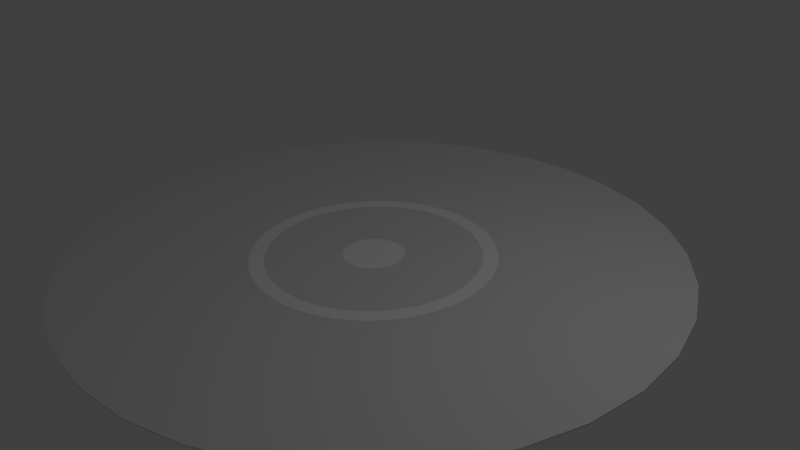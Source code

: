 # Source: bola-de-gude-campo.blend  (saved by Blender 2.76.0; exported with 4.5.12 LTS)
import bpy
from mathutils import Matrix  # noqa: F401  (used for matrix-valued properties, if any)

bpy.ops.wm.read_factory_settings(use_empty=True)
scene = bpy.context.scene
scene.name = 'Scene'

# ---- collections
col_collection_1 = bpy.data.collections.new('Collection 1'); scene.collection.children.link(col_collection_1)

# ---- materials (node trees are filled in below, after node groups)
mat_material_004 = bpy.data.materials.new('Material.004')
mat_material_004.alpha_threshold = 0.0
mat_material_004.use_transparent_shadow = False
mat_material_004.diffuse_color = (1.0, 1.0, 1.0, 1.0)
mat_material_004.roughness = 0.5
mat_material_001 = bpy.data.materials.new('Material.001')
mat_material_001.alpha_threshold = 0.0
mat_material_001.use_transparent_shadow = False
mat_material_001.diffuse_color = (1.0, 1.0, 1.0, 1.0)
mat_material_001.roughness = 0.5
mat_material_003 = bpy.data.materials.new('Material.003')
mat_material_003.alpha_threshold = 0.0
mat_material_003.use_transparent_shadow = False
mat_material_003.preview_render_type = 'FLAT'
mat_material_003.roughness = 0.5

# ---- material node trees

# ---- world
world_world = bpy.data.worlds.new('World'); scene.world = world_world
world_world.color = (0.05088, 0.05088, 0.05088)
world_world.use_sun_shadow = False
world_world.sun_shadow_jitter_overblur = 0.0
world_world.cycles.sampling_method = 'MANUAL'
world_world.cycles.sample_map_resolution = 256

# ---- cameras
cam_camera = bpy.data.cameras.new('Camera')
cam_camera.clip_end = 100.0
cam_camera.lens = 35.0
cam_camera.sensor_width = 32.0
cam_camera.sensor_height = 18.0
cam_camera.ortho_scale = 7.314
cam_camera.dof.focus_distance = 0.0
cam_camera.dof.aperture_fstop = 128.0

# ---- lights
light_lamp = bpy.data.lights.new('Lamp', 'POINT')
light_lamp.transmission_factor = 0.0
light_lamp.cutoff_distance = 30.0
light_lamp.energy = 100.0
light_lamp.shadow_buffer_clip_start = 1.001
light_lamp.shadow_soft_size = 0.1
light_lamp.shadow_maximum_resolution = 0.006
light_lamp.use_absolute_resolution = True
light_lamp.cycles.use_multiple_importance_sampling = False

# ---- meshes
me_cylinder_001 = bpy.data.meshes.new('Cylinder.001')
me_cylinder_001.from_pydata([(0.0, 0.4, -1.0), (0.0, 0.4, 1.0), (0.03921, 0.3981, -1.0), (0.03921, 0.3981, 1.0), (0.07804, 0.3923, -1.0), (0.07804, 0.3923, 1.0), (0.1161, 0.3828, -1.0), (0.1161, 0.3828, 1.0), (0.1531, 0.3696, -1.0), (0.1531, 0.3696, 1.0), (0.1886, 0.3528, -1.0), (0.1886, 0.3528, 1.0), (0.2222, 0.3326, -1.0), (0.2222, 0.3326, 1.0), (0.2538, 0.3092, -1.0), (0.2538, 0.3092, 1.0), (0.2828, 0.2828, -1.0), (0.2828, 0.2828, 1.0), (0.3092, 0.2538, -1.0), (0.3092, 0.2538, 1.0), (0.3326, 0.2222, -1.0), (0.3326, 0.2222, 1.0), (0.3528, 0.1886, -1.0), (0.3528, 0.1886, 1.0), (0.3696, 0.1531, -1.0), (0.3696, 0.1531, 1.0), (0.3828, 0.1161, -1.0), (0.3828, 0.1161, 1.0), (0.3923, 0.07804, -1.0), (0.3923, 0.07804, 1.0), (0.3981, 0.03921, -1.0), (0.3981, 0.03921, 1.0), (0.4, -6.517e-08, -1.0), (0.4, -6.517e-08, 1.0), (0.3981, -0.03921, -1.0), (0.3981, -0.03921, 1.0), (0.3923, -0.07804, -1.0), (0.3923, -0.07804, 1.0), (0.3828, -0.1161, -1.0), (0.3828, -0.1161, 1.0), (0.3696, -0.1531, -1.0), (0.3696, -0.1531, 1.0), (0.3528, -0.1886, -1.0), (0.3528, -0.1886, 1.0), (0.3326, -0.2222, -1.0), (0.3326, -0.2222, 1.0), (0.3092, -0.2538, -1.0), (0.3092, -0.2538, 1.0), (0.2828, -0.2828, -1.0), (0.2828, -0.2828, 1.0), (0.2538, -0.3092, -1.0), (0.2538, -0.3092, 1.0), (0.2222, -0.3326, -1.0), (0.2222, -0.3326, 1.0), (0.1886, -0.3528, -1.0), (0.1886, -0.3528, 1.0), (0.1531, -0.3696, -1.0), (0.1531, -0.3696, 1.0), (0.1161, -0.3828, -1.0), (0.1161, -0.3828, 1.0), (0.07804, -0.3923, -1.0), (0.07804, -0.3923, 1.0), (0.03921, -0.3981, -1.0), (0.03921, -0.3981, 1.0), (-3.211e-07, -0.4, -1.0), (-3.211e-07, -0.4, 1.0), (-0.03921, -0.3981, -1.0), (-0.03921, -0.3981, 1.0), (-0.07804, -0.3923, -1.0), (-0.07804, -0.3923, 1.0), (-0.1161, -0.3828, -1.0), (-0.1161, -0.3828, 1.0), (-0.1531, -0.3696, -1.0), (-0.1531, -0.3696, 1.0), (-0.1886, -0.3528, -1.0), (-0.1886, -0.3528, 1.0), (-0.2222, -0.3326, -1.0), (-0.2222, -0.3326, 1.0), (-0.2538, -0.3092, -1.0), (-0.2538, -0.3092, 1.0), (-0.2828, -0.2828, -1.0), (-0.2828, -0.2828, 1.0), (-0.3092, -0.2538, -1.0), (-0.3092, -0.2538, 1.0), (-0.3326, -0.2222, -1.0), (-0.3326, -0.2222, 1.0), (-0.3528, -0.1886, -1.0), (-0.3528, -0.1886, 1.0), (-0.3696, -0.1531, -1.0), (-0.3696, -0.1531, 1.0), (-0.3828, -0.1161, -1.0), (-0.3828, -0.1161, 1.0), (-0.3923, -0.07804, -1.0), (-0.3923, -0.07804, 1.0), (-0.3981, -0.03921, -1.0), (-0.3981, -0.03921, 1.0), (-0.4, -1.86e-07, -1.0), (-0.4, -1.86e-07, 1.0), (-0.3981, 0.03921, -1.0), (-0.3981, 0.03921, 1.0), (-0.3923, 0.07804, -1.0), (-0.3923, 0.07804, 1.0), (-0.3828, 0.1161, -1.0), (-0.3828, 0.1161, 1.0), (-0.3696, 0.1531, -1.0), (-0.3696, 0.1531, 1.0), (-0.3528, 0.1886, -1.0), (-0.3528, 0.1886, 1.0), (-0.3326, 0.2222, -1.0), (-0.3326, 0.2222, 1.0), (-0.3092, 0.2538, -1.0), (-0.3092, 0.2538, 1.0), (-0.2828, 0.2828, -1.0), (-0.2828, 0.2828, 1.0), (-0.2538, 0.3092, -1.0), (-0.2538, 0.3092, 1.0), (-0.2222, 0.3326, -1.0), (-0.2222, 0.3326, 1.0), (-0.1886, 0.3528, -1.0), (-0.1886, 0.3528, 1.0), (-0.1531, 0.3696, -1.0), (-0.1531, 0.3696, 1.0), (-0.1161, 0.3828, -1.0), (-0.1161, 0.3828, 1.0), (-0.07804, 0.3923, -1.0), (-0.07804, 0.3923, 1.0), (-0.03921, 0.3981, -1.0), (-0.03921, 0.3981, 1.0)], [], [(0, 1, 3, 2), (2, 3, 5, 4), (4, 5, 7, 6), (6, 7, 9, 8), (8, 9, 11, 10), (10, 11, 13, 12), (12, 13, 15, 14), (14, 15, 17, 16), (16, 17, 19, 18), (18, 19, 21, 20), (20, 21, 23, 22), (22, 23, 25, 24), (24, 25, 27, 26), (26, 27, 29, 28), (28, 29, 31, 30), (30, 31, 33, 32), (32, 33, 35, 34), (34, 35, 37, 36), (36, 37, 39, 38), (38, 39, 41, 40), (40, 41, 43, 42), (42, 43, 45, 44), (44, 45, 47, 46), (46, 47, 49, 48), (48, 49, 51, 50), (50, 51, 53, 52), (52, 53, 55, 54), (54, 55, 57, 56), (56, 57, 59, 58), (58, 59, 61, 60), (60, 61, 63, 62), (62, 63, 65, 64), (64, 65, 67, 66), (66, 67, 69, 68), (68, 69, 71, 70), (70, 71, 73, 72), (72, 73, 75, 74), (74, 75, 77, 76), (76, 77, 79, 78), (78, 79, 81, 80), (80, 81, 83, 82), (82, 83, 85, 84), (84, 85, 87, 86), (86, 87, 89, 88), (88, 89, 91, 90), (90, 91, 93, 92), (92, 93, 95, 94), (94, 95, 97, 96), (96, 97, 99, 98), (98, 99, 101, 100), (100, 101, 103, 102), (102, 103, 105, 104), (104, 105, 107, 106), (106, 107, 109, 108), (108, 109, 111, 110), (110, 111, 113, 112), (112, 113, 115, 114), (114, 115, 117, 116), (116, 117, 119, 118), (118, 119, 121, 120), (120, 121, 123, 122), (122, 123, 125, 124), (3, 1, 127, 125, 123, 121, 119, 117, 115, 113, 111, 109, 107, 105, 103, 101, 99, 97, 95, 93, 91, 89, 87, 85, 83, 81, 79, 77, 75, 73, 71, 69, 67, 65, 63, 61, 59, 57, 55, 53, 51, 49, 47, 45, 43, 41, 39, 37, 35, 33, 31, 29, 27, 25, 23, 21, 19, 17, 15, 13, 11, 9, 7, 5), (126, 127, 1, 0), (124, 125, 127, 126), (0, 2, 4, 6, 8, 10, 12, 14, 16, 18, 20, 22, 24, 26, 28, 30, 32, 34, 36, 38, 40, 42, 44, 46, 48, 50, 52, 54, 56, 58, 60, 62, 64, 66, 68, 70, 72, 74, 76, 78, 80, 82, 84, 86, 88, 90, 92, 94, 96, 98, 100, 102, 104, 106, 108, 110, 112, 114, 116, 118, 120, 122, 124, 126)])
me_cylinder_001.materials.append(mat_material_004)
me_cylinder_001.use_remesh_preserve_volume = False
me_cylinder_001.use_remesh_preserve_attributes = False
me_cylinder_001.use_mirror_vertex_groups = False
me_cylinder_001.update()
me_torus_001 = bpy.data.meshes.new('Torus.001')
me_torus_001.from_pydata([(1.6, 0.0, 0.0), (1.587, 0.0, 0.05), (1.55, 0.0, 0.0866), (1.5, 0.0, 0.1), (1.45, 0.0, 0.0866), (1.413, 0.0, 0.05), (1.4, 0.0, 1.225e-17), (1.413, 0.0, -0.05), (1.45, 0.0, -0.0866), (1.5, 0.0, -0.1), (1.55, 0.0, -0.0866), (1.587, 0.0, -0.05), (1.586, 0.2088, 0.0), (1.573, 0.2071, 0.05), (1.537, 0.2023, 0.0866), (1.487, 0.1958, 0.1), (1.438, 0.1893, 0.0866), (1.401, 0.1845, 0.05), (1.388, 0.1827, 1.225e-17), (1.401, 0.1845, -0.05), (1.438, 0.1893, -0.0866), (1.487, 0.1958, -0.1), (1.537, 0.2023, -0.0866), (1.573, 0.2071, -0.05), (1.545, 0.4141, 0.0), (1.533, 0.4106, 0.05), (1.497, 0.4012, 0.0866), (1.449, 0.3882, 0.1), (1.401, 0.3753, 0.0866), (1.365, 0.3658, 0.05), (1.352, 0.3623, 1.225e-17), (1.365, 0.3658, -0.05), (1.401, 0.3753, -0.0866), (1.449, 0.3882, -0.1), (1.497, 0.4012, -0.0866), (1.533, 0.4106, -0.05), (1.478, 0.6123, 0.0), (1.466, 0.6072, 0.05), (1.432, 0.5932, 0.0866), (1.386, 0.574, 0.1), (1.34, 0.5549, 0.0866), (1.306, 0.5409, 0.05), (1.293, 0.5358, 1.225e-17), (1.306, 0.5409, -0.05), (1.34, 0.5549, -0.0866), (1.386, 0.574, -0.1), (1.432, 0.5932, -0.0866), (1.466, 0.6072, -0.05), (1.386, 0.8, 0.0), (1.374, 0.7933, 0.05), (1.342, 0.775, 0.0866), (1.299, 0.75, 0.1), (1.256, 0.725, 0.0866), (1.224, 0.7067, 0.05), (1.212, 0.7, 1.225e-17), (1.224, 0.7067, -0.05), (1.256, 0.725, -0.0866), (1.299, 0.75, -0.1), (1.342, 0.775, -0.0866), (1.374, 0.7933, -0.05), (1.269, 0.974, 0.0), (1.259, 0.9659, 0.05), (1.23, 0.9436, 0.0866), (1.19, 0.9131, 0.1), (1.15, 0.8827, 0.0866), (1.121, 0.8604, 0.05), (1.111, 0.8523, 1.225e-17), (1.121, 0.8604, -0.05), (1.15, 0.8827, -0.0866), (1.19, 0.9131, -0.1), (1.23, 0.9436, -0.0866), (1.259, 0.9659, -0.05), (1.131, 1.131, 0.0), (1.122, 1.122, 0.05), (1.096, 1.096, 0.0866), (1.061, 1.061, 0.1), (1.025, 1.025, 0.0866), (0.9994, 0.9994, 0.05), (0.9899, 0.9899, 1.225e-17), (0.9994, 0.9994, -0.05), (1.025, 1.025, -0.0866), (1.061, 1.061, -0.1), (1.096, 1.096, -0.0866), (1.122, 1.122, -0.05), (0.974, 1.269, 0.0), (0.9659, 1.259, 0.05), (0.9436, 1.23, 0.0866), (0.9131, 1.19, 0.1), (0.8827, 1.15, 0.0866), (0.8604, 1.121, 0.05), (0.8523, 1.111, 1.225e-17), (0.8604, 1.121, -0.05), (0.8827, 1.15, -0.0866), (0.9131, 1.19, -0.1), (0.9436, 1.23, -0.0866), (0.9659, 1.259, -0.05), (0.8, 1.386, 0.0), (0.7933, 1.374, 0.05), (0.775, 1.342, 0.0866), (0.75, 1.299, 0.1), (0.725, 1.256, 0.0866), (0.7067, 1.224, 0.05), (0.7, 1.212, 1.225e-17), (0.7067, 1.224, -0.05), (0.725, 1.256, -0.0866), (0.75, 1.299, -0.1), (0.775, 1.342, -0.0866), (0.7933, 1.374, -0.05), (0.6123, 1.478, 0.0), (0.6072, 1.466, 0.05), (0.5932, 1.432, 0.0866), (0.574, 1.386, 0.1), (0.5549, 1.34, 0.0866), (0.5409, 1.306, 0.05), (0.5358, 1.293, 1.225e-17), (0.5409, 1.306, -0.05), (0.5549, 1.34, -0.0866), (0.574, 1.386, -0.1), (0.5932, 1.432, -0.0866), (0.6072, 1.466, -0.05), (0.4141, 1.545, 0.0), (0.4106, 1.533, 0.05), (0.4012, 1.497, 0.0866), (0.3882, 1.449, 0.1), (0.3753, 1.401, 0.0866), (0.3658, 1.365, 0.05), (0.3623, 1.352, 1.225e-17), (0.3658, 1.365, -0.05), (0.3753, 1.401, -0.0866), (0.3882, 1.449, -0.1), (0.4012, 1.497, -0.0866), (0.4106, 1.533, -0.05), (0.2088, 1.586, 0.0), (0.2071, 1.573, 0.05), (0.2023, 1.537, 0.0866), (0.1958, 1.487, 0.1), (0.1893, 1.438, 0.0866), (0.1845, 1.401, 0.05), (0.1827, 1.388, 1.225e-17), (0.1845, 1.401, -0.05), (0.1893, 1.438, -0.0866), (0.1958, 1.487, -0.1), (0.2023, 1.537, -0.0866), (0.2071, 1.573, -0.05), (5.96e-08, 1.6, 0.0), (5.96e-08, 1.587, 0.05), (1.788e-07, 1.55, 0.0866), (1.788e-07, 1.5, 0.1), (1.192e-07, 1.45, 0.0866), (5.96e-08, 1.413, 0.05), (5.96e-08, 1.4, 1.225e-17), (5.96e-08, 1.413, -0.05), (1.192e-07, 1.45, -0.0866), (1.788e-07, 1.5, -0.1), (1.788e-07, 1.55, -0.0866), (5.96e-08, 1.587, -0.05), (-0.2088, 1.586, 0.0), (-0.2071, 1.573, 0.05), (-0.2023, 1.537, 0.0866), (-0.1958, 1.487, 0.1), (-0.1893, 1.438, 0.0866), (-0.1845, 1.401, 0.05), (-0.1827, 1.388, 1.225e-17), (-0.1845, 1.401, -0.05), (-0.1893, 1.438, -0.0866), (-0.1958, 1.487, -0.1), (-0.2023, 1.537, -0.0866), (-0.2071, 1.573, -0.05), (-0.4141, 1.545, 0.0), (-0.4106, 1.533, 0.05), (-0.4012, 1.497, 0.0866), (-0.3882, 1.449, 0.1), (-0.3753, 1.401, 0.0866), (-0.3658, 1.365, 0.05), (-0.3623, 1.352, 1.225e-17), (-0.3658, 1.365, -0.05), (-0.3753, 1.401, -0.0866), (-0.3882, 1.449, -0.1), (-0.4012, 1.497, -0.0866), (-0.4106, 1.533, -0.05), (-0.6123, 1.478, 0.0), (-0.6072, 1.466, 0.05), (-0.5932, 1.432, 0.0866), (-0.574, 1.386, 0.1), (-0.5549, 1.34, 0.0866), (-0.5409, 1.306, 0.05), (-0.5358, 1.293, 1.225e-17), (-0.5409, 1.306, -0.05), (-0.5549, 1.34, -0.0866), (-0.574, 1.386, -0.1), (-0.5932, 1.432, -0.0866), (-0.6072, 1.466, -0.05), (-0.8, 1.386, 0.0), (-0.7933, 1.374, 0.05), (-0.775, 1.342, 0.0866), (-0.75, 1.299, 0.1), (-0.725, 1.256, 0.0866), (-0.7067, 1.224, 0.05), (-0.7, 1.212, 1.225e-17), (-0.7067, 1.224, -0.05), (-0.725, 1.256, -0.0866), (-0.75, 1.299, -0.1), (-0.775, 1.342, -0.0866), (-0.7933, 1.374, -0.05), (-0.974, 1.269, 0.0), (-0.9659, 1.259, 0.05), (-0.9436, 1.23, 0.0866), (-0.9131, 1.19, 0.1), (-0.8827, 1.15, 0.0866), (-0.8604, 1.121, 0.05), (-0.8523, 1.111, 1.225e-17), (-0.8604, 1.121, -0.05), (-0.8827, 1.15, -0.0866), (-0.9131, 1.19, -0.1), (-0.9436, 1.23, -0.0866), (-0.9659, 1.259, -0.05), (-1.131, 1.131, 0.0), (-1.122, 1.122, 0.05), (-1.096, 1.096, 0.0866), (-1.061, 1.061, 0.1), (-1.025, 1.025, 0.0866), (-0.9994, 0.9994, 0.05), (-0.9899, 0.9899, 1.225e-17), (-0.9994, 0.9994, -0.05), (-1.025, 1.025, -0.0866), (-1.061, 1.061, -0.1), (-1.096, 1.096, -0.0866), (-1.122, 1.122, -0.05), (-1.269, 0.974, 0.0), (-1.259, 0.9659, 0.05), (-1.23, 0.9436, 0.0866), (-1.19, 0.9131, 0.1), (-1.15, 0.8827, 0.0866), (-1.121, 0.8604, 0.05), (-1.111, 0.8523, 1.225e-17), (-1.121, 0.8604, -0.05), (-1.15, 0.8827, -0.0866), (-1.19, 0.9131, -0.1), (-1.23, 0.9436, -0.0866), (-1.259, 0.9659, -0.05), (-1.386, 0.8, 0.0), (-1.374, 0.7933, 0.05), (-1.342, 0.775, 0.0866), (-1.299, 0.75, 0.1), (-1.256, 0.725, 0.0866), (-1.224, 0.7067, 0.05), (-1.212, 0.7, 1.225e-17), (-1.224, 0.7067, -0.05), (-1.256, 0.725, -0.0866), (-1.299, 0.75, -0.1), (-1.342, 0.775, -0.0866), (-1.374, 0.7933, -0.05), (-1.478, 0.6123, 0.0), (-1.466, 0.6072, 0.05), (-1.432, 0.5932, 0.0866), (-1.386, 0.574, 0.1), (-1.34, 0.5549, 0.0866), (-1.306, 0.5409, 0.05), (-1.293, 0.5358, 1.225e-17), (-1.306, 0.5409, -0.05), (-1.34, 0.5549, -0.0866), (-1.386, 0.574, -0.1), (-1.432, 0.5932, -0.0866), (-1.466, 0.6072, -0.05), (-1.545, 0.4141, 0.0), (-1.533, 0.4106, 0.05), (-1.497, 0.4012, 0.0866), (-1.449, 0.3882, 0.1), (-1.401, 0.3753, 0.0866), (-1.365, 0.3658, 0.05), (-1.352, 0.3623, 1.225e-17), (-1.365, 0.3658, -0.05), (-1.401, 0.3753, -0.0866), (-1.449, 0.3882, -0.1), (-1.497, 0.4012, -0.0866), (-1.533, 0.4106, -0.05), (-1.586, 0.2088, 0.0), (-1.573, 0.2071, 0.05), (-1.537, 0.2023, 0.0866), (-1.487, 0.1958, 0.1), (-1.438, 0.1893, 0.0866), (-1.401, 0.1845, 0.05), (-1.388, 0.1827, 1.225e-17), (-1.401, 0.1845, -0.05), (-1.438, 0.1893, -0.0866), (-1.487, 0.1958, -0.1), (-1.537, 0.2023, -0.0866), (-1.573, 0.2071, -0.05), (-1.6, 1.399e-07, 0.0), (-1.587, 1.387e-07, 0.05), (-1.55, 1.355e-07, 0.0866), (-1.5, 1.311e-07, 0.1), (-1.45, 1.268e-07, 0.0866), (-1.413, 1.236e-07, 0.05), (-1.4, 1.224e-07, 1.225e-17), (-1.413, 1.236e-07, -0.05), (-1.45, 1.268e-07, -0.0866), (-1.5, 1.311e-07, -0.1), (-1.55, 1.355e-07, -0.0866), (-1.587, 1.387e-07, -0.05), (-1.586, -0.2088, 0.0), (-1.573, -0.2071, 0.05), (-1.537, -0.2023, 0.0866), (-1.487, -0.1958, 0.1), (-1.438, -0.1893, 0.0866), (-1.401, -0.1845, 0.05), (-1.388, -0.1827, 1.225e-17), (-1.401, -0.1845, -0.05), (-1.438, -0.1893, -0.0866), (-1.487, -0.1958, -0.1), (-1.537, -0.2023, -0.0866), (-1.573, -0.2071, -0.05), (-1.545, -0.4141, 0.0), (-1.533, -0.4106, 0.05), (-1.497, -0.4012, 0.0866), (-1.449, -0.3882, 0.1), (-1.401, -0.3753, 0.0866), (-1.365, -0.3658, 0.05), (-1.352, -0.3623, 1.225e-17), (-1.365, -0.3658, -0.05), (-1.401, -0.3753, -0.0866), (-1.449, -0.3882, -0.1), (-1.497, -0.4012, -0.0866), (-1.533, -0.4106, -0.05), (-1.478, -0.6123, 0.0), (-1.466, -0.6072, 0.05), (-1.432, -0.5932, 0.0866), (-1.386, -0.574, 0.1), (-1.34, -0.5549, 0.0866), (-1.306, -0.5409, 0.05), (-1.293, -0.5358, 1.225e-17), (-1.306, -0.5409, -0.05), (-1.34, -0.5549, -0.0866), (-1.386, -0.574, -0.1), (-1.432, -0.5932, -0.0866), (-1.466, -0.6072, -0.05), (-1.386, -0.8, 0.0), (-1.374, -0.7933, 0.05), (-1.342, -0.775, 0.0866), (-1.299, -0.75, 0.1), (-1.256, -0.725, 0.0866), (-1.224, -0.7067, 0.05), (-1.212, -0.7, 1.225e-17), (-1.224, -0.7067, -0.05), (-1.256, -0.725, -0.0866), (-1.299, -0.75, -0.1), (-1.342, -0.775, -0.0866), (-1.374, -0.7933, -0.05), (-1.269, -0.974, 0.0), (-1.259, -0.9659, 0.05), (-1.23, -0.9436, 0.0866), (-1.19, -0.9131, 0.1), (-1.15, -0.8827, 0.0866), (-1.121, -0.8604, 0.05), (-1.111, -0.8523, 1.225e-17), (-1.121, -0.8604, -0.05), (-1.15, -0.8827, -0.0866), (-1.19, -0.9131, -0.1), (-1.23, -0.9436, -0.0866), (-1.259, -0.9659, -0.05), (-1.131, -1.131, 0.0), (-1.122, -1.122, 0.05), (-1.096, -1.096, 0.0866), (-1.061, -1.061, 0.1), (-1.025, -1.025, 0.0866), (-0.9994, -0.9994, 0.05), (-0.9899, -0.9899, 1.225e-17), (-0.9994, -0.9994, -0.05), (-1.025, -1.025, -0.0866), (-1.061, -1.061, -0.1), (-1.096, -1.096, -0.0866), (-1.122, -1.122, -0.05), (-0.974, -1.269, 0.0), (-0.9659, -1.259, 0.05), (-0.9436, -1.23, 0.0866), (-0.9131, -1.19, 0.1), (-0.8827, -1.15, 0.0866), (-0.8604, -1.121, 0.05), (-0.8523, -1.111, 1.225e-17), (-0.8604, -1.121, -0.05), (-0.8827, -1.15, -0.0866), (-0.9131, -1.19, -0.1), (-0.9436, -1.23, -0.0866), (-0.9659, -1.259, -0.05), (-0.8, -1.386, 0.0), (-0.7933, -1.374, 0.05), (-0.775, -1.342, 0.0866), (-0.75, -1.299, 0.1), (-0.725, -1.256, 0.0866), (-0.7067, -1.224, 0.05), (-0.7, -1.212, 1.225e-17), (-0.7067, -1.224, -0.05), (-0.725, -1.256, -0.0866), (-0.75, -1.299, -0.1), (-0.775, -1.342, -0.0866), (-0.7933, -1.374, -0.05), (-0.6123, -1.478, 0.0), (-0.6072, -1.466, 0.05), (-0.5932, -1.432, 0.0866), (-0.574, -1.386, 0.1), (-0.5549, -1.34, 0.0866), (-0.5409, -1.306, 0.05), (-0.5358, -1.293, 1.225e-17), (-0.5409, -1.306, -0.05), (-0.5549, -1.34, -0.0866), (-0.574, -1.386, -0.1), (-0.5932, -1.432, -0.0866), (-0.6072, -1.466, -0.05), (-0.4141, -1.545, 0.0), (-0.4106, -1.533, 0.05), (-0.4012, -1.497, 0.0866), (-0.3882, -1.449, 0.1), (-0.3753, -1.401, 0.0866), (-0.3658, -1.365, 0.05), (-0.3623, -1.352, 1.225e-17), (-0.3658, -1.365, -0.05), (-0.3753, -1.401, -0.0866), (-0.3882, -1.449, -0.1), (-0.4012, -1.497, -0.0866), (-0.4106, -1.533, -0.05), (-0.2088, -1.586, 0.0), (-0.2071, -1.573, 0.05), (-0.2023, -1.537, 0.0866), (-0.1958, -1.487, 0.1), (-0.1893, -1.438, 0.0866), (-0.1845, -1.401, 0.05), (-0.1827, -1.388, 1.225e-17), (-0.1845, -1.401, -0.05), (-0.1893, -1.438, -0.0866), (-0.1958, -1.487, -0.1), (-0.2023, -1.537, -0.0866), (-0.2071, -1.573, -0.05), (5.96e-08, -1.6, 0.0), (5.96e-08, -1.587, 0.05), (1.788e-07, -1.55, 0.0866), (1.788e-07, -1.5, 0.1), (1.192e-07, -1.45, 0.0866), (5.96e-08, -1.413, 0.05), (5.96e-08, -1.4, 1.225e-17), (5.96e-08, -1.413, -0.05), (1.192e-07, -1.45, -0.0866), (1.788e-07, -1.5, -0.1), (1.788e-07, -1.55, -0.0866), (5.96e-08, -1.587, -0.05), (0.2088, -1.586, 0.0), (0.2071, -1.573, 0.05), (0.2023, -1.537, 0.0866), (0.1958, -1.487, 0.1), (0.1893, -1.438, 0.0866), (0.1845, -1.401, 0.05), (0.1827, -1.388, 1.225e-17), (0.1845, -1.401, -0.05), (0.1893, -1.438, -0.0866), (0.1958, -1.487, -0.1), (0.2023, -1.537, -0.0866), (0.2071, -1.573, -0.05), (0.4141, -1.545, 0.0), (0.4106, -1.533, 0.05), (0.4012, -1.497, 0.0866), (0.3882, -1.449, 0.1), (0.3753, -1.401, 0.0866), (0.3658, -1.365, 0.05), (0.3623, -1.352, 1.225e-17), (0.3658, -1.365, -0.05), (0.3753, -1.401, -0.0866), (0.3882, -1.449, -0.1), (0.4012, -1.497, -0.0866), (0.4106, -1.533, -0.05), (0.6123, -1.478, 0.0), (0.6072, -1.466, 0.05), (0.5932, -1.432, 0.0866), (0.574, -1.386, 0.1), (0.5549, -1.34, 0.0866), (0.5409, -1.306, 0.05), (0.5358, -1.293, 1.225e-17), (0.5409, -1.306, -0.05), (0.5549, -1.34, -0.0866), (0.574, -1.386, -0.1), (0.5932, -1.432, -0.0866), (0.6072, -1.466, -0.05), (0.8, -1.386, 0.0), (0.7933, -1.374, 0.05), (0.775, -1.342, 0.0866), (0.75, -1.299, 0.1), (0.725, -1.256, 0.0866), (0.7067, -1.224, 0.05), (0.7, -1.212, 1.225e-17), (0.7067, -1.224, -0.05), (0.725, -1.256, -0.0866), (0.75, -1.299, -0.1), (0.775, -1.342, -0.0866), (0.7933, -1.374, -0.05), (0.974, -1.269, 0.0), (0.9659, -1.259, 0.05), (0.9436, -1.23, 0.0866), (0.9131, -1.19, 0.1), (0.8827, -1.15, 0.0866), (0.8604, -1.121, 0.05), (0.8523, -1.111, 1.225e-17), (0.8604, -1.121, -0.05), (0.8827, -1.15, -0.0866), (0.9131, -1.19, -0.1), (0.9436, -1.23, -0.0866), (0.9659, -1.259, -0.05), (1.131, -1.131, 0.0), (1.122, -1.122, 0.05), (1.096, -1.096, 0.0866), (1.061, -1.061, 0.1), (1.025, -1.025, 0.0866), (0.9994, -0.9994, 0.05), (0.9899, -0.99, 1.225e-17), (0.9994, -0.9994, -0.05), (1.025, -1.025, -0.0866), (1.061, -1.061, -0.1), (1.096, -1.096, -0.0866), (1.122, -1.122, -0.05), (1.269, -0.974, 0.0), (1.259, -0.9659, 0.05), (1.23, -0.9436, 0.0866), (1.19, -0.9131, 0.1), (1.15, -0.8827, 0.0866), (1.121, -0.8604, 0.05), (1.111, -0.8523, 1.225e-17), (1.121, -0.8604, -0.05), (1.15, -0.8827, -0.0866), (1.19, -0.9131, -0.1), (1.23, -0.9436, -0.0866), (1.259, -0.9659, -0.05), (1.386, -0.8, 0.0), (1.374, -0.7933, 0.05), (1.342, -0.775, 0.0866), (1.299, -0.75, 0.1), (1.256, -0.725, 0.0866), (1.224, -0.7067, 0.05), (1.212, -0.7, 1.225e-17), (1.224, -0.7067, -0.05), (1.256, -0.725, -0.0866), (1.299, -0.75, -0.1), (1.342, -0.775, -0.0866), (1.374, -0.7933, -0.05), (1.478, -0.6123, 0.0), (1.466, -0.6072, 0.05), (1.432, -0.5932, 0.0866), (1.386, -0.574, 0.1), (1.34, -0.5549, 0.0866), (1.306, -0.5409, 0.05), (1.293, -0.5358, 1.225e-17), (1.306, -0.5409, -0.05), (1.34, -0.5549, -0.0866), (1.386, -0.574, -0.1), (1.432, -0.5932, -0.0866), (1.466, -0.6072, -0.05), (1.545, -0.4141, 0.0), (1.533, -0.4106, 0.05), (1.497, -0.4012, 0.0866), (1.449, -0.3882, 0.1), (1.401, -0.3753, 0.0866), (1.365, -0.3658, 0.05), (1.352, -0.3623, 1.225e-17), (1.365, -0.3658, -0.05), (1.401, -0.3753, -0.0866), (1.449, -0.3882, -0.1), (1.497, -0.4012, -0.0866), (1.533, -0.4106, -0.05), (1.586, -0.2088, 0.0), (1.573, -0.2071, 0.05), (1.537, -0.2023, 0.0866), (1.487, -0.1958, 0.1), (1.438, -0.1893, 0.0866), (1.401, -0.1845, 0.05), (1.388, -0.1827, 1.225e-17), (1.401, -0.1845, -0.05), (1.438, -0.1893, -0.0866), (1.487, -0.1958, -0.1), (1.537, -0.2023, -0.0866), (1.573, -0.2071, -0.05)], [], [(0, 12, 13, 1), (1, 13, 14, 2), (2, 14, 15, 3), (3, 15, 16, 4), (4, 16, 17, 5), (5, 17, 18, 6), (6, 18, 19, 7), (7, 19, 20, 8), (8, 20, 21, 9), (9, 21, 22, 10), (10, 22, 23, 11), (0, 11, 23, 12), (12, 24, 25, 13), (13, 25, 26, 14), (14, 26, 27, 15), (15, 27, 28, 16), (16, 28, 29, 17), (17, 29, 30, 18), (18, 30, 31, 19), (19, 31, 32, 20), (20, 32, 33, 21), (21, 33, 34, 22), (22, 34, 35, 23), (23, 35, 24, 12), (24, 36, 37, 25), (25, 37, 38, 26), (26, 38, 39, 27), (27, 39, 40, 28), (28, 40, 41, 29), (29, 41, 42, 30), (30, 42, 43, 31), (31, 43, 44, 32), (32, 44, 45, 33), (33, 45, 46, 34), (34, 46, 47, 35), (35, 47, 36, 24), (36, 48, 49, 37), (37, 49, 50, 38), (38, 50, 51, 39), (39, 51, 52, 40), (40, 52, 53, 41), (41, 53, 54, 42), (42, 54, 55, 43), (43, 55, 56, 44), (44, 56, 57, 45), (45, 57, 58, 46), (46, 58, 59, 47), (47, 59, 48, 36), (48, 60, 61, 49), (49, 61, 62, 50), (50, 62, 63, 51), (51, 63, 64, 52), (52, 64, 65, 53), (53, 65, 66, 54), (54, 66, 67, 55), (55, 67, 68, 56), (56, 68, 69, 57), (57, 69, 70, 58), (58, 70, 71, 59), (59, 71, 60, 48), (60, 72, 73, 61), (61, 73, 74, 62), (62, 74, 75, 63), (63, 75, 76, 64), (64, 76, 77, 65), (65, 77, 78, 66), (66, 78, 79, 67), (67, 79, 80, 68), (68, 80, 81, 69), (69, 81, 82, 70), (70, 82, 83, 71), (71, 83, 72, 60), (72, 84, 85, 73), (73, 85, 86, 74), (74, 86, 87, 75), (75, 87, 88, 76), (76, 88, 89, 77), (77, 89, 90, 78), (78, 90, 91, 79), (79, 91, 92, 80), (80, 92, 93, 81), (81, 93, 94, 82), (82, 94, 95, 83), (83, 95, 84, 72), (84, 96, 97, 85), (85, 97, 98, 86), (86, 98, 99, 87), (87, 99, 100, 88), (88, 100, 101, 89), (89, 101, 102, 90), (90, 102, 103, 91), (91, 103, 104, 92), (92, 104, 105, 93), (93, 105, 106, 94), (94, 106, 107, 95), (95, 107, 96, 84), (96, 108, 109, 97), (97, 109, 110, 98), (98, 110, 111, 99), (99, 111, 112, 100), (100, 112, 113, 101), (101, 113, 114, 102), (102, 114, 115, 103), (103, 115, 116, 104), (104, 116, 117, 105), (105, 117, 118, 106), (106, 118, 119, 107), (107, 119, 108, 96), (108, 120, 121, 109), (109, 121, 122, 110), (110, 122, 123, 111), (111, 123, 124, 112), (112, 124, 125, 113), (113, 125, 126, 114), (114, 126, 127, 115), (115, 127, 128, 116), (116, 128, 129, 117), (117, 129, 130, 118), (118, 130, 131, 119), (119, 131, 120, 108), (120, 132, 133, 121), (121, 133, 134, 122), (122, 134, 135, 123), (123, 135, 136, 124), (124, 136, 137, 125), (125, 137, 138, 126), (126, 138, 139, 127), (127, 139, 140, 128), (128, 140, 141, 129), (129, 141, 142, 130), (130, 142, 143, 131), (131, 143, 132, 120), (132, 144, 145, 133), (133, 145, 146, 134), (134, 146, 147, 135), (135, 147, 148, 136), (136, 148, 149, 137), (137, 149, 150, 138), (138, 150, 151, 139), (139, 151, 152, 140), (140, 152, 153, 141), (141, 153, 154, 142), (142, 154, 155, 143), (143, 155, 144, 132), (144, 156, 157, 145), (145, 157, 158, 146), (146, 158, 159, 147), (147, 159, 160, 148), (148, 160, 161, 149), (149, 161, 162, 150), (150, 162, 163, 151), (151, 163, 164, 152), (152, 164, 165, 153), (153, 165, 166, 154), (154, 166, 167, 155), (155, 167, 156, 144), (156, 168, 169, 157), (157, 169, 170, 158), (158, 170, 171, 159), (159, 171, 172, 160), (160, 172, 173, 161), (161, 173, 174, 162), (162, 174, 175, 163), (163, 175, 176, 164), (164, 176, 177, 165), (165, 177, 178, 166), (166, 178, 179, 167), (167, 179, 168, 156), (168, 180, 181, 169), (169, 181, 182, 170), (170, 182, 183, 171), (171, 183, 184, 172), (172, 184, 185, 173), (173, 185, 186, 174), (174, 186, 187, 175), (175, 187, 188, 176), (176, 188, 189, 177), (177, 189, 190, 178), (178, 190, 191, 179), (179, 191, 180, 168), (180, 192, 193, 181), (181, 193, 194, 182), (182, 194, 195, 183), (183, 195, 196, 184), (184, 196, 197, 185), (185, 197, 198, 186), (186, 198, 199, 187), (187, 199, 200, 188), (188, 200, 201, 189), (189, 201, 202, 190), (190, 202, 203, 191), (191, 203, 192, 180), (192, 204, 205, 193), (193, 205, 206, 194), (194, 206, 207, 195), (195, 207, 208, 196), (196, 208, 209, 197), (197, 209, 210, 198), (198, 210, 211, 199), (199, 211, 212, 200), (200, 212, 213, 201), (201, 213, 214, 202), (202, 214, 215, 203), (203, 215, 204, 192), (204, 216, 217, 205), (205, 217, 218, 206), (206, 218, 219, 207), (207, 219, 220, 208), (208, 220, 221, 209), (209, 221, 222, 210), (210, 222, 223, 211), (211, 223, 224, 212), (212, 224, 225, 213), (213, 225, 226, 214), (214, 226, 227, 215), (215, 227, 216, 204), (216, 228, 229, 217), (217, 229, 230, 218), (218, 230, 231, 219), (219, 231, 232, 220), (220, 232, 233, 221), (221, 233, 234, 222), (222, 234, 235, 223), (223, 235, 236, 224), (224, 236, 237, 225), (225, 237, 238, 226), (226, 238, 239, 227), (227, 239, 228, 216), (228, 240, 241, 229), (229, 241, 242, 230), (230, 242, 243, 231), (231, 243, 244, 232), (232, 244, 245, 233), (233, 245, 246, 234), (234, 246, 247, 235), (235, 247, 248, 236), (236, 248, 249, 237), (237, 249, 250, 238), (238, 250, 251, 239), (239, 251, 240, 228), (240, 252, 253, 241), (241, 253, 254, 242), (242, 254, 255, 243), (243, 255, 256, 244), (244, 256, 257, 245), (245, 257, 258, 246), (246, 258, 259, 247), (247, 259, 260, 248), (248, 260, 261, 249), (249, 261, 262, 250), (250, 262, 263, 251), (251, 263, 252, 240), (252, 264, 265, 253), (253, 265, 266, 254), (254, 266, 267, 255), (255, 267, 268, 256), (256, 268, 269, 257), (257, 269, 270, 258), (258, 270, 271, 259), (259, 271, 272, 260), (260, 272, 273, 261), (261, 273, 274, 262), (262, 274, 275, 263), (263, 275, 264, 252), (264, 276, 277, 265), (265, 277, 278, 266), (266, 278, 279, 267), (267, 279, 280, 268), (268, 280, 281, 269), (269, 281, 282, 270), (270, 282, 283, 271), (271, 283, 284, 272), (272, 284, 285, 273), (273, 285, 286, 274), (274, 286, 287, 275), (275, 287, 276, 264), (276, 288, 289, 277), (277, 289, 290, 278), (278, 290, 291, 279), (279, 291, 292, 280), (280, 292, 293, 281), (281, 293, 294, 282), (282, 294, 295, 283), (283, 295, 296, 284), (284, 296, 297, 285), (285, 297, 298, 286), (286, 298, 299, 287), (287, 299, 288, 276), (288, 300, 301, 289), (289, 301, 302, 290), (290, 302, 303, 291), (291, 303, 304, 292), (292, 304, 305, 293), (293, 305, 306, 294), (294, 306, 307, 295), (295, 307, 308, 296), (296, 308, 309, 297), (297, 309, 310, 298), (298, 310, 311, 299), (299, 311, 300, 288), (300, 312, 313, 301), (301, 313, 314, 302), (302, 314, 315, 303), (303, 315, 316, 304), (304, 316, 317, 305), (305, 317, 318, 306), (306, 318, 319, 307), (307, 319, 320, 308), (308, 320, 321, 309), (309, 321, 322, 310), (310, 322, 323, 311), (311, 323, 312, 300), (312, 324, 325, 313), (313, 325, 326, 314), (314, 326, 327, 315), (315, 327, 328, 316), (316, 328, 329, 317), (317, 329, 330, 318), (318, 330, 331, 319), (319, 331, 332, 320), (320, 332, 333, 321), (321, 333, 334, 322), (322, 334, 335, 323), (323, 335, 324, 312), (324, 336, 337, 325), (325, 337, 338, 326), (326, 338, 339, 327), (327, 339, 340, 328), (328, 340, 341, 329), (329, 341, 342, 330), (330, 342, 343, 331), (331, 343, 344, 332), (332, 344, 345, 333), (333, 345, 346, 334), (334, 346, 347, 335), (335, 347, 336, 324), (336, 348, 349, 337), (337, 349, 350, 338), (338, 350, 351, 339), (339, 351, 352, 340), (340, 352, 353, 341), (341, 353, 354, 342), (342, 354, 355, 343), (343, 355, 356, 344), (344, 356, 357, 345), (345, 357, 358, 346), (346, 358, 359, 347), (347, 359, 348, 336), (348, 360, 361, 349), (349, 361, 362, 350), (350, 362, 363, 351), (351, 363, 364, 352), (352, 364, 365, 353), (353, 365, 366, 354), (354, 366, 367, 355), (355, 367, 368, 356), (356, 368, 369, 357), (357, 369, 370, 358), (358, 370, 371, 359), (359, 371, 360, 348), (360, 372, 373, 361), (361, 373, 374, 362), (362, 374, 375, 363), (363, 375, 376, 364), (364, 376, 377, 365), (365, 377, 378, 366), (366, 378, 379, 367), (367, 379, 380, 368), (368, 380, 381, 369), (369, 381, 382, 370), (370, 382, 383, 371), (371, 383, 372, 360), (372, 384, 385, 373), (373, 385, 386, 374), (374, 386, 387, 375), (375, 387, 388, 376), (376, 388, 389, 377), (377, 389, 390, 378), (378, 390, 391, 379), (379, 391, 392, 380), (380, 392, 393, 381), (381, 393, 394, 382), (382, 394, 395, 383), (383, 395, 384, 372), (384, 396, 397, 385), (385, 397, 398, 386), (386, 398, 399, 387), (387, 399, 400, 388), (388, 400, 401, 389), (389, 401, 402, 390), (390, 402, 403, 391), (391, 403, 404, 392), (392, 404, 405, 393), (393, 405, 406, 394), (394, 406, 407, 395), (395, 407, 396, 384), (396, 408, 409, 397), (397, 409, 410, 398), (398, 410, 411, 399), (399, 411, 412, 400), (400, 412, 413, 401), (401, 413, 414, 402), (402, 414, 415, 403), (403, 415, 416, 404), (404, 416, 417, 405), (405, 417, 418, 406), (406, 418, 419, 407), (407, 419, 408, 396), (408, 420, 421, 409), (409, 421, 422, 410), (410, 422, 423, 411), (411, 423, 424, 412), (412, 424, 425, 413), (413, 425, 426, 414), (414, 426, 427, 415), (415, 427, 428, 416), (416, 428, 429, 417), (417, 429, 430, 418), (418, 430, 431, 419), (419, 431, 420, 408), (420, 432, 433, 421), (421, 433, 434, 422), (422, 434, 435, 423), (423, 435, 436, 424), (424, 436, 437, 425), (425, 437, 438, 426), (426, 438, 439, 427), (427, 439, 440, 428), (428, 440, 441, 429), (429, 441, 442, 430), (430, 442, 443, 431), (431, 443, 432, 420), (432, 444, 445, 433), (433, 445, 446, 434), (434, 446, 447, 435), (435, 447, 448, 436), (436, 448, 449, 437), (437, 449, 450, 438), (438, 450, 451, 439), (439, 451, 452, 440), (440, 452, 453, 441), (441, 453, 454, 442), (442, 454, 455, 443), (443, 455, 444, 432), (444, 456, 457, 445), (445, 457, 458, 446), (446, 458, 459, 447), (447, 459, 460, 448), (448, 460, 461, 449), (449, 461, 462, 450), (450, 462, 463, 451), (451, 463, 464, 452), (452, 464, 465, 453), (453, 465, 466, 454), (454, 466, 467, 455), (455, 467, 456, 444), (456, 468, 469, 457), (457, 469, 470, 458), (458, 470, 471, 459), (459, 471, 472, 460), (460, 472, 473, 461), (461, 473, 474, 462), (462, 474, 475, 463), (463, 475, 476, 464), (464, 476, 477, 465), (465, 477, 478, 466), (466, 478, 479, 467), (467, 479, 468, 456), (468, 480, 481, 469), (469, 481, 482, 470), (470, 482, 483, 471), (471, 483, 484, 472), (472, 484, 485, 473), (473, 485, 486, 474), (474, 486, 487, 475), (475, 487, 488, 476), (476, 488, 489, 477), (477, 489, 490, 478), (478, 490, 491, 479), (479, 491, 480, 468), (480, 492, 493, 481), (481, 493, 494, 482), (482, 494, 495, 483), (483, 495, 496, 484), (484, 496, 497, 485), (485, 497, 498, 486), (486, 498, 499, 487), (487, 499, 500, 488), (488, 500, 501, 489), (489, 501, 502, 490), (490, 502, 503, 491), (491, 503, 492, 480), (492, 504, 505, 493), (493, 505, 506, 494), (494, 506, 507, 495), (495, 507, 508, 496), (496, 508, 509, 497), (497, 509, 510, 498), (498, 510, 511, 499), (499, 511, 512, 500), (500, 512, 513, 501), (501, 513, 514, 502), (502, 514, 515, 503), (503, 515, 504, 492), (504, 516, 517, 505), (505, 517, 518, 506), (506, 518, 519, 507), (507, 519, 520, 508), (508, 520, 521, 509), (509, 521, 522, 510), (510, 522, 523, 511), (511, 523, 524, 512), (512, 524, 525, 513), (513, 525, 526, 514), (514, 526, 527, 515), (515, 527, 516, 504), (516, 528, 529, 517), (517, 529, 530, 518), (518, 530, 531, 519), (519, 531, 532, 520), (520, 532, 533, 521), (521, 533, 534, 522), (522, 534, 535, 523), (523, 535, 536, 524), (524, 536, 537, 525), (525, 537, 538, 526), (526, 538, 539, 527), (527, 539, 528, 516), (528, 540, 541, 529), (529, 541, 542, 530), (530, 542, 543, 531), (531, 543, 544, 532), (532, 544, 545, 533), (533, 545, 546, 534), (534, 546, 547, 535), (535, 547, 548, 536), (536, 548, 549, 537), (537, 549, 550, 538), (538, 550, 551, 539), (539, 551, 540, 528), (540, 552, 553, 541), (541, 553, 554, 542), (542, 554, 555, 543), (543, 555, 556, 544), (544, 556, 557, 545), (545, 557, 558, 546), (546, 558, 559, 547), (547, 559, 560, 548), (548, 560, 561, 549), (549, 561, 562, 550), (550, 562, 563, 551), (551, 563, 552, 540), (552, 564, 565, 553), (553, 565, 566, 554), (554, 566, 567, 555), (555, 567, 568, 556), (556, 568, 569, 557), (557, 569, 570, 558), (558, 570, 571, 559), (559, 571, 572, 560), (560, 572, 573, 561), (561, 573, 574, 562), (562, 574, 575, 563), (563, 575, 564, 552), (564, 0, 1, 565), (565, 1, 2, 566), (566, 2, 3, 567), (567, 3, 4, 568), (568, 4, 5, 569), (569, 5, 6, 570), (570, 6, 7, 571), (571, 7, 8, 572), (572, 8, 9, 573), (573, 9, 10, 574), (574, 10, 11, 575), (575, 11, 0, 564)])
me_torus_001.materials.append(mat_material_001)
me_torus_001.use_remesh_preserve_volume = False
me_torus_001.use_remesh_preserve_attributes = False
me_torus_001.use_mirror_vertex_groups = False
me_torus_001.update()
me_cylinder = bpy.data.meshes.new('Cylinder')
me_cylinder.from_pydata([(0.0, 1.0, -1.0), (0.0, 1.0, 1.0), (0.1951, 0.9808, -1.0), (0.1951, 0.9808, 1.0), (0.3827, 0.9239, -1.0), (0.3827, 0.9239, 1.0), (0.5556, 0.8315, -1.0), (0.5556, 0.8315, 1.0), (0.7071, 0.7071, -1.0), (0.7071, 0.7071, 1.0), (0.8315, 0.5556, -1.0), (0.8315, 0.5556, 1.0), (0.9239, 0.3827, -1.0), (0.9239, 0.3827, 1.0), (0.9808, 0.1951, -1.0), (0.9808, 0.1951, 1.0), (1.0, 7.55e-08, -1.0), (1.0, 7.55e-08, 1.0), (0.9808, -0.1951, -1.0), (0.9808, -0.1951, 1.0), (0.9239, -0.3827, -1.0), (0.9239, -0.3827, 1.0), (0.8315, -0.5556, -1.0), (0.8315, -0.5556, 1.0), (0.7071, -0.7071, -1.0), (0.7071, -0.7071, 1.0), (0.5556, -0.8315, -1.0), (0.5556, -0.8315, 1.0), (0.3827, -0.9239, -1.0), (0.3827, -0.9239, 1.0), (0.1951, -0.9808, -1.0), (0.1951, -0.9808, 1.0), (-3.258e-07, -1.0, -1.0), (-3.258e-07, -1.0, 1.0), (-0.1951, -0.9808, -1.0), (-0.1951, -0.9808, 1.0), (-0.3827, -0.9239, -1.0), (-0.3827, -0.9239, 1.0), (-0.5556, -0.8315, -1.0), (-0.5556, -0.8315, 1.0), (-0.7071, -0.7071, -1.0), (-0.7071, -0.7071, 1.0), (-0.8315, -0.5556, -1.0), (-0.8315, -0.5556, 1.0), (-0.9239, -0.3827, -1.0), (-0.9239, -0.3827, 1.0), (-0.9808, -0.1951, -1.0), (-0.9808, -0.1951, 1.0), (-1.0, 9.656e-07, -1.0), (-1.0, 9.656e-07, 1.0), (-0.9808, 0.1951, -1.0), (-0.9808, 0.1951, 1.0), (-0.9239, 0.3827, -1.0), (-0.9239, 0.3827, 1.0), (-0.8315, 0.5556, -1.0), (-0.8315, 0.5556, 1.0), (-0.7071, 0.7071, -1.0), (-0.7071, 0.7071, 1.0), (-0.5556, 0.8315, -1.0), (-0.5556, 0.8315, 1.0), (-0.3827, 0.9239, -1.0), (-0.3827, 0.9239, 1.0), (-0.1951, 0.9808, -1.0), (-0.1951, 0.9808, 1.0)], [], [(0, 1, 3, 2), (2, 3, 5, 4), (4, 5, 7, 6), (6, 7, 9, 8), (8, 9, 11, 10), (10, 11, 13, 12), (12, 13, 15, 14), (14, 15, 17, 16), (16, 17, 19, 18), (18, 19, 21, 20), (20, 21, 23, 22), (22, 23, 25, 24), (24, 25, 27, 26), (26, 27, 29, 28), (28, 29, 31, 30), (30, 31, 33, 32), (32, 33, 35, 34), (34, 35, 37, 36), (36, 37, 39, 38), (38, 39, 41, 40), (40, 41, 43, 42), (42, 43, 45, 44), (44, 45, 47, 46), (46, 47, 49, 48), (48, 49, 51, 50), (50, 51, 53, 52), (52, 53, 55, 54), (54, 55, 57, 56), (56, 57, 59, 58), (58, 59, 61, 60), (3, 1, 63, 61, 59, 57, 55, 53, 51, 49, 47, 45, 43, 41, 39, 37, 35, 33, 31, 29, 27, 25, 23, 21, 19, 17, 15, 13, 11, 9, 7, 5), (62, 63, 1, 0), (60, 61, 63, 62), (0, 2, 4, 6, 8, 10, 12, 14, 16, 18, 20, 22, 24, 26, 28, 30, 32, 34, 36, 38, 40, 42, 44, 46, 48, 50, 52, 54, 56, 58, 60, 62)])
me_cylinder.materials.append(mat_material_003)
me_cylinder.use_remesh_preserve_volume = False
me_cylinder.use_remesh_preserve_attributes = False
me_cylinder.use_mirror_vertex_groups = False
me_cylinder.update()

# ---- objects
ob_cylinder_001 = bpy.data.objects.new('Cylinder.001', me_cylinder_001)
ob_torus_001 = bpy.data.objects.new('Torus.001', me_torus_001)
ob_cylinder = bpy.data.objects.new('Cylinder', me_cylinder)
ob_lamp = bpy.data.objects.new('Lamp', light_lamp)
ob_camera = bpy.data.objects.new('Camera', cam_camera)

# ---- transforms, parenting, visibility, modifiers, constraints
ob_cylinder_001.location = (0.0, 0.0, 0.011)
ob_cylinder_001.scale = (1.0, 1.0, 0.0011)
ob_cylinder_001.lineart.crease_threshold = 0.0
ob_torus_001.location = (0.0, 0.0, 0.011)
ob_torus_001.scale = (1.0, 1.0, 0.01)
ob_torus_001.lineart.crease_threshold = 0.0
ob_cylinder.location = (0.0, 0.0, 0.0)
ob_cylinder.scale = (4.0, 4.0, 0.01)
ob_cylinder.lineart.crease_threshold = 0.0
ob_lamp.location = (4.076, 1.005, 5.904)
ob_lamp.rotation_euler = (0.6503, 0.05522, 1.866)
ob_lamp.lock_rotations_4d = False
ob_lamp.empty_display_type = 'ARROWS'
ob_lamp.color = (0.0, 0.0, 0.0, 0.0)
ob_lamp.lineart.crease_threshold = 0.0
ob_camera.location = (7.481, -6.508, 5.344)
ob_camera.rotation_euler = (1.109, 0.01082, 0.8149)
ob_camera.lock_rotations_4d = False
ob_camera.empty_display_type = 'ARROWS'
ob_camera.color = (0.0, 0.0, 0.0, 0.0)
ob_camera.display_type = 'WIRE'
ob_camera.lineart.crease_threshold = 0.0

# ---- collection membership
col_collection_1.objects.link(ob_cylinder_001)
col_collection_1.objects.link(ob_torus_001)
col_collection_1.objects.link(ob_cylinder)
col_collection_1.objects.link(ob_lamp)
col_collection_1.objects.link(ob_camera)

# ---- scene / render settings (as saved in the file)
scene.camera = ob_camera
scene.frame_start = 1; scene.frame_end = 250; scene.frame_set(1)
scene.render.engine = 'BLENDER_EEVEE_NEXT'
scene.render.resolution_percentage = 50
scene.render.dither_intensity = 0.0
scene.cycles.use_denoising = False
scene.cycles.samples = 10
scene.cycles.sampling_pattern = 'TABULATED_SOBOL'
scene.cycles.light_sampling_threshold = 0.0
scene.cycles.use_adaptive_sampling = False
scene.cycles.use_light_tree = False
scene.cycles.blur_glossy = 0.0
scene.cycles.pixel_filter_type = 'GAUSSIAN'
scene.cycles.sample_clamp_indirect = 0.0
scene.view_settings.view_transform = 'Standard'
bpy.context.view_layer.update()

